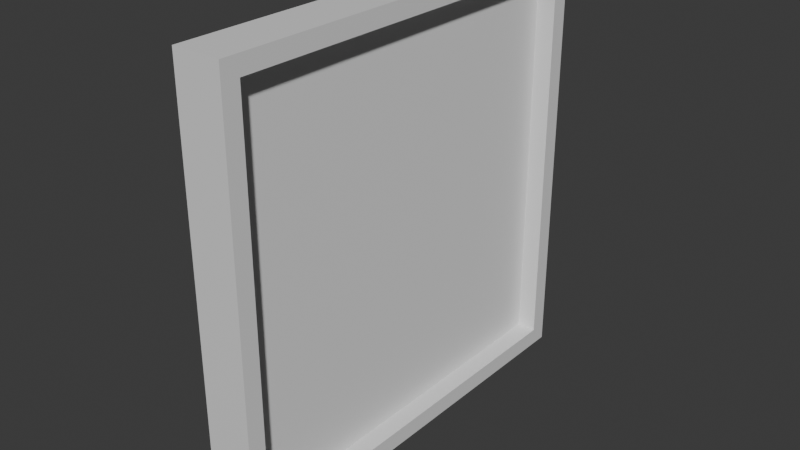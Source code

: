 # Source: painting_frame.blend  (saved by Blender 5.2.44; exported with 4.5.12 LTS)
import bpy
from mathutils import Matrix  # noqa: F401  (used for matrix-valued properties, if any)

bpy.ops.wm.read_factory_settings(use_empty=True)
scene = bpy.context.scene
scene.name = 'Scene'

# ---- collections
col_collection = bpy.data.collections.new('Collection'); scene.collection.children.link(col_collection)

# ---- materials (node trees are filled in below, after node groups)
mat_material = bpy.data.materials.new('Material')
mat_material.alpha_threshold = 0.0
mat_material.use_backface_culling_lightprobe_volume = False
mat_material.roughness = 0.5
mat_material.line_color = (0.0, 0.0, 0.0, 1.0)

# ---- material node trees
mat_material.use_nodes = True; mat_material.node_tree.nodes.clear()
_N = mat_material.node_tree.nodes; _L = mat_material.node_tree.links
n0 = _N.new('ShaderNodeOutputMaterial'); n0.name = 'Material Output'; n0.location = (200, 100)
n1 = _N.new('ShaderNodeBsdfPrincipled'); n1.name = 'Principled BSDF'; n1.location = (-200, 100)
n1.inputs[10].default_value = 0.005
_L.new(n1.outputs[0], n0.inputs[0])
n0.is_active_output = True

# ---- world
world_world = bpy.data.worlds.new('World'); scene.world = world_world
world_world.use_nodes = True; world_world.node_tree.nodes.clear()
_N = world_world.node_tree.nodes; _L = world_world.node_tree.links
n0 = _N.new('ShaderNodeOutputWorld'); n0.name = 'World Output'; n0.location = (200, 100)
n1 = _N.new('ShaderNodeBackground'); n1.name = 'Background'; n1.location = (-200, 100)
n1.inputs[0].default_value = (0.05088, 0.05088, 0.05088, 1.0)
_L.new(n1.outputs[0], n0.inputs[0])
n0.is_active_output = True
world_world.color = (0.05088, 0.05088, 0.05088)
world_world.sun_shadow_jitter_overblur = 0.0

# ---- meshes
me_cube = bpy.data.meshes.new('Cube')
me_cube.from_pydata([(-0.262, 0.9187, 0.919), (-0.262, 0.9187, -0.919), (-0.262, -0.9187, 0.919), (-0.262, -0.9187, -0.919), (1.0, 1.0, 1.0), (1.0, 1.0, -1.0), (1.0, -1.0, 1.0), (1.0, -1.0, -1.0), (-1.0, 1.0, 1.0), (-1.0, 1.0, -1.0), (-1.0, -1.0, 1.0), (-1.0, -1.0, -1.0), (1.0, -0.9187, -0.919), (1.0, -0.9187, 0.919), (1.0, 0.9187, -0.919), (1.0, 0.9187, 0.919)], [], [(3, 1, 0, 2), (1, 3, 12, 14), (1, 14, 15, 0), (4, 8, 10, 6), (7, 6, 10, 11), (11, 10, 8, 9), (9, 5, 7, 11), (5, 4, 15, 14, 12, 7), (9, 8, 4, 5), (12, 3, 2, 13), (13, 2, 0, 15), (7, 12, 13, 15, 4, 6)])
_uv = me_cube.uv_layers.new(name='UVMap')
_uv.uv.foreach_set('vector', [0.375, 0.0, 0.375, 0.25, 0.625, 0.25, 0.625, 0.0, 0.125, 0.5, 0.125, 0.75, 0.2828, 0.75, 0.2828, 0.5, 0.375, 0.25, 0.375, 0.4078, 0.625, 0.4078, 0.625, 0.25, 0.625, 0.5, 0.875, 0.5, 0.875, 0.75, 0.625, 0.75, 0.375, 0.75, 0.625, 0.75, 0.625, 1.0, 0.375, 1.0, 0.375, 0.0, 0.625, 0.0, 0.625, 0.25, 0.375, 0.25, 0.125, 0.5, 0.375, 0.5, 0.375, 0.75, 0.125, 0.75, 0.375, 0.5, 0.625, 0.5, 0.6149, 0.5102, 0.3851, 0.5102, 0.3851, 0.7398, 0.375, 0.75, 0.375, 0.25, 0.625, 0.25, 0.625, 0.5, 0.375, 0.5, 0.375, 0.8422, 0.375, 1.0, 0.625, 1.0, 0.625, 0.8422, 0.7172, 0.75, 0.875, 0.75, 0.875, 0.5, 0.7172, 0.5, 0.375, 0.75, 0.3851, 0.7398, 0.6149, 0.7398, 0.6149, 0.5102, 0.625, 0.5, 0.625, 0.75])
me_cube.materials.append(mat_material)
me_cube.use_mirror_vertex_groups = False
me_cube.update()
me_plane = bpy.data.meshes.new('Plane')
me_plane.from_pydata([(-1.0, -1.0, 0.0), (1.0, -1.0, 0.0), (-1.0, 1.0, 0.0), (1.0, 1.0, 0.0)], [], [(0, 1, 3, 2)])
_uv = me_plane.uv_layers.new(name='UVMap')
_uv.uv.foreach_set('vector', [0.0, 0.0, 1.0, 0.0, 1.0, 1.0, 0.0, 1.0])
me_plane.update()

# ---- objects
ob_cube = bpy.data.objects.new('Cube', me_cube)
ob_plane = bpy.data.objects.new('Plane', me_plane)

# ---- transforms, parenting, visibility, modifiers, constraints
ob_cube.location = (0.0, 0.0, 0.0)
ob_cube.scale = (0.11, 1.0, 1.0)
ob_cube.lock_rotations_4d = False
ob_cube.empty_display_type = 'ARROWS'
ob_cube.lineart.crease_threshold = 0.0
ob_plane.location = (0.02027, 0.0, 0.0)
ob_plane.rotation_euler = (1.571, 0.0, 1.571)
ob_plane.scale = (0.9727, 0.9699, 1.0)

# ---- collection membership
col_collection.objects.link(ob_cube)
col_collection.objects.link(ob_plane)

# ---- scene / render settings (as saved in the file)
scene.frame_start = 1; scene.frame_end = 250; scene.frame_set(1)
scene.render.engine = 'BLENDER_EEVEE_NEXT'
scene.render.bake_bias = 0.0
scene.render.bake_samples = 0
scene.render.compositor_device = 'GPU'
scene.eevee.use_volume_custom_range = False
scene.eevee.fast_gi_thickness_near = 0.1
scene.eevee.fast_gi_thickness_far = 0.0
scene.eevee.ray_tracing_options.screen_trace_thickness = 0.1
bpy.context.view_layer.update()

# ---- added for rendering (the .blend has no active camera and no usable light): camera, sun
cam_auto = bpy.data.cameras.new('AutoCamera')
cam_auto.lens = 50.0
cam_auto.sensor_width = 36.0
cam_auto.clip_end = 1000.0
ob_auto_camera = bpy.data.objects.new('AutoCamera', cam_auto)
scene.collection.objects.link(ob_auto_camera)
ob_auto_camera.location = (2.62483, -3.1498, 2.09987)
ob_auto_camera.rotation_euler = (1.09748, -7.21219e-08, 0.694738)
scene.camera = ob_auto_camera
light_auto_sun = bpy.data.lights.new('AutoSun', 'SUN')
light_auto_sun.energy = 3.0
light_auto_sun.angle = 0.0523599
ob_auto_sun = bpy.data.objects.new('AutoSun', light_auto_sun)
scene.collection.objects.link(ob_auto_sun)
ob_auto_sun.rotation_euler = (0.872665, 0.174533, 0.523599)
bpy.context.view_layer.update()
